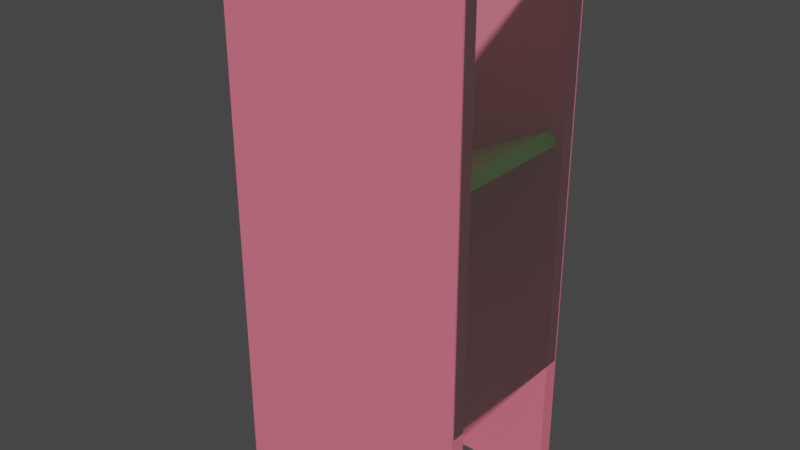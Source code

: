# Source: diceTower.blend  (saved by Blender 2.83.21; exported with 4.5.12 LTS)
import bpy
from mathutils import Matrix  # noqa: F401  (used for matrix-valued properties, if any)

bpy.ops.wm.read_factory_settings(use_empty=True)
scene = bpy.context.scene
scene.name = 'Scene'

# ---- collections
col_collection = bpy.data.collections.new('Collection'); scene.collection.children.link(col_collection)

# ---- materials (node trees are filled in below, after node groups)
mat_wallmat = bpy.data.materials.new('wallMat')
mat_wallmat.use_transparent_shadow = False
mat_glassmat = bpy.data.materials.new('glassMat')
mat_glassmat.surface_render_method = 'BLENDED'
mat_glassmat.blend_method = 'BLEND'
mat_glassmat.alpha_threshold = 0.0
mat_glassmat.use_transparent_shadow = False
mat_glassmat.line_color = (0.0, 0.0, 0.0, 1.0)
mat_rampmat = bpy.data.materials.new('rampMat')
mat_rampmat.use_transparent_shadow = False

# ---- material node trees
mat_wallmat.use_nodes = True; mat_wallmat.node_tree.nodes.clear()
_N = mat_wallmat.node_tree.nodes; _L = mat_wallmat.node_tree.links
n0 = _N.new('ShaderNodeBsdfPrincipled'); n0.name = 'Principled BSDF'; n0.location = (10, 300)
n0.distribution = 'GGX'
n0.subsurface_method = 'BURLEY'
n0.inputs[0].default_value = (0.8, 0.1717, 0.2454, 1.0)
n0.inputs[3].default_value = 1.45
n0.inputs[27].default_value = (0.0, 0.0, 0.0, 1.0)
n0.inputs[28].default_value = 1.0
n1 = _N.new('ShaderNodeOutputMaterial'); n1.name = 'Material Output'; n1.location = (300, 300)
_L.new(n0.outputs[0], n1.inputs[0])
n1.is_active_output = True
mat_glassmat.use_nodes = True; mat_glassmat.node_tree.nodes.clear()
_N = mat_glassmat.node_tree.nodes; _L = mat_glassmat.node_tree.links
n0 = _N.new('ShaderNodeOutputMaterial'); n0.name = 'Material Output'; n0.location = (300, 300)
n1 = _N.new('ShaderNodeBsdfPrincipled'); n1.name = 'Principled BSDF'; n1.location = (10, 300)
n1.distribution = 'GGX'
n1.subsurface_method = 'BURLEY'
n1.inputs[0].default_value = (1.0, 1.0, 1.0, 0.0)
n1.inputs[2].default_value = 0.4
n1.inputs[3].default_value = 1.45
n1.inputs[4].default_value = 0.05
n1.inputs[27].default_value = (0.0, 0.0, 0.0, 1.0)
n1.inputs[28].default_value = 1.0
_L.new(n1.outputs[0], n0.inputs[0])
n0.is_active_output = True
mat_rampmat.use_nodes = True; mat_rampmat.node_tree.nodes.clear()
_N = mat_rampmat.node_tree.nodes; _L = mat_rampmat.node_tree.links
n0 = _N.new('ShaderNodeBsdfPrincipled'); n0.name = 'Principled BSDF'; n0.location = (10, 300)
n0.distribution = 'GGX'
n0.subsurface_method = 'BURLEY'
n0.inputs[0].default_value = (0.2824, 0.8, 0.04309, 1.0)
n0.inputs[3].default_value = 1.45
n0.inputs[27].default_value = (0.0, 0.0, 0.0, 1.0)
n0.inputs[28].default_value = 1.0
n1 = _N.new('ShaderNodeOutputMaterial'); n1.name = 'Material Output'; n1.location = (300, 300)
_L.new(n0.outputs[0], n1.inputs[0])
n1.is_active_output = True

# ---- world
world_world = bpy.data.worlds.new('World'); scene.world = world_world
world_world.use_nodes = True; world_world.node_tree.nodes.clear()
_N = world_world.node_tree.nodes; _L = world_world.node_tree.links
n0 = _N.new('ShaderNodeOutputWorld'); n0.name = 'World Output'; n0.location = (300, 300)
n1 = _N.new('ShaderNodeBackground'); n1.name = 'Background'; n1.location = (10, 300)
n1.inputs[0].default_value = (0.05088, 0.05088, 0.05088, 1.0)
_L.new(n1.outputs[0], n0.inputs[0])
n0.is_active_output = True
world_world.color = (0.05088, 0.05088, 0.05088)
world_world.use_sun_shadow = False
world_world.sun_shadow_jitter_overblur = 0.0

# ---- meshes
me_cube = bpy.data.meshes.new('Cube')
me_cube.from_pydata([(1.0, 1.0, 1.0), (1.0, 1.0, -1.0), (1.0, -1.0, 1.0), (1.0, -1.0, -1.0), (-1.0, 1.0, 1.0), (-1.0, 1.0, -1.0), (-1.0, -1.0, 1.0), (-1.0, -1.0, -1.0)], [], [(0, 4, 6, 2), (3, 2, 6, 7), (7, 6, 4, 5), (5, 1, 3, 7), (1, 0, 2, 3), (5, 4, 0, 1)])
_uv = me_cube.uv_layers.new(name='UVMap')
_uv.uv.foreach_set('vector', [0.625, 0.5, 0.875, 0.5, 0.875, 0.75, 0.625, 0.75, 0.375, 0.75, 0.625, 0.75, 0.625, 1.0, 0.375, 1.0, 0.375, 0.0, 0.625, 0.0, 0.625, 0.25, 0.375, 0.25, 0.125, 0.5, 0.375, 0.5, 0.375, 0.75, 0.125, 0.75, 0.375, 0.5, 0.625, 0.5, 0.625, 0.75, 0.375, 0.75, 0.375, 0.25, 0.625, 0.25, 0.625, 0.5, 0.375, 0.5])
me_cube.materials.append(mat_wallmat)
me_cube.use_remesh_preserve_volume = False
me_cube.use_remesh_preserve_attributes = False
me_cube.use_mirror_vertex_groups = False
me_cube.update()
me_cube_001 = bpy.data.meshes.new('Cube.001')
me_cube_001.from_pydata([(1.0, 1.0, 1.0), (1.0, 1.0, -1.0), (1.0, -1.0, 1.0), (1.0, -1.0, -1.0), (-1.0, 1.0, 1.0), (-1.0, 1.0, -1.0), (-1.0, -1.0, 1.0), (-1.0, -1.0, -1.0)], [], [(0, 4, 6, 2), (3, 2, 6, 7), (7, 6, 4, 5), (5, 1, 3, 7), (1, 0, 2, 3), (5, 4, 0, 1)])
me_cube_001.polygons.foreach_set('material_index', [1, 1, 1, 1, 1, 1])
_uv = me_cube_001.uv_layers.new(name='UVMap')
_uv.uv.foreach_set('vector', [0.625, 0.5, 0.875, 0.5, 0.875, 0.75, 0.625, 0.75, 0.375, 0.75, 0.625, 0.75, 0.625, 1.0, 0.375, 1.0, 0.375, 0.0, 0.625, 0.0, 0.625, 0.25, 0.375, 0.25, 0.125, 0.5, 0.375, 0.5, 0.375, 0.75, 0.125, 0.75, 0.375, 0.5, 0.625, 0.5, 0.625, 0.75, 0.375, 0.75, 0.375, 0.25, 0.625, 0.25, 0.625, 0.5, 0.375, 0.5])
me_cube_001.materials.append(mat_glassmat)
me_cube_001.materials.append(mat_wallmat)
me_cube_001.use_remesh_preserve_volume = False
me_cube_001.use_remesh_preserve_attributes = False
me_cube_001.use_mirror_vertex_groups = False
me_cube_001.update()
me_cube_002 = bpy.data.meshes.new('Cube.002')
me_cube_002.from_pydata([(-1.0, -1.0, -1.0), (-1.0, -1.0, 1.0), (-1.0, 1.0, -1.0), (-1.0, 1.0, 1.0), (1.0, -1.0, -1.0), (1.0, -1.0, 1.0), (1.0, 1.0, -1.0), (1.0, 1.0, 1.0)], [], [(0, 1, 3, 2), (2, 3, 7, 6), (6, 7, 5, 4), (4, 5, 1, 0), (2, 6, 4, 0), (7, 3, 1, 5)])
_uv = me_cube_002.uv_layers.new(name='UVMap')
_uv.uv.foreach_set('vector', [0.375, 0.0, 0.625, 0.0, 0.625, 0.25, 0.375, 0.25, 0.375, 0.25, 0.625, 0.25, 0.625, 0.5, 0.375, 0.5, 0.375, 0.5, 0.625, 0.5, 0.625, 0.75, 0.375, 0.75, 0.375, 0.75, 0.625, 0.75, 0.625, 1.0, 0.375, 1.0, 0.125, 0.5, 0.375, 0.5, 0.375, 0.75, 0.125, 0.75, 0.625, 0.5, 0.875, 0.5, 0.875, 0.75, 0.625, 0.75])
me_cube_002.materials.append(mat_rampmat)
me_cube_002.use_remesh_fix_poles = True
me_cube_002.use_remesh_preserve_attributes = False
me_cube_002.use_mirror_vertex_groups = False
me_cube_002.update()
me_cube_003 = bpy.data.meshes.new('Cube.003')
me_cube_003.from_pydata([(-1.0, -1.0, -1.0), (-1.0, -1.0, 1.0), (-1.0, 1.0, -1.0), (-1.0, 1.0, 1.0), (1.0, -1.0, -1.0), (1.0, -1.0, 1.0), (1.0, 1.0, -1.0), (1.0, 1.0, 1.0)], [], [(0, 1, 3, 2), (2, 3, 7, 6), (6, 7, 5, 4), (4, 5, 1, 0), (2, 6, 4, 0), (7, 3, 1, 5)])
_uv = me_cube_003.uv_layers.new(name='UVMap')
_uv.uv.foreach_set('vector', [0.375, 0.0, 0.625, 0.0, 0.625, 0.25, 0.375, 0.25, 0.375, 0.25, 0.625, 0.25, 0.625, 0.5, 0.375, 0.5, 0.375, 0.5, 0.625, 0.5, 0.625, 0.75, 0.375, 0.75, 0.375, 0.75, 0.625, 0.75, 0.625, 1.0, 0.375, 1.0, 0.125, 0.5, 0.375, 0.5, 0.375, 0.75, 0.125, 0.75, 0.625, 0.5, 0.875, 0.5, 0.875, 0.75, 0.625, 0.75])
me_cube_003.materials.append(mat_rampmat)
me_cube_003.use_remesh_fix_poles = True
me_cube_003.use_remesh_preserve_attributes = False
me_cube_003.use_mirror_vertex_groups = False
me_cube_003.update()
me_cube_004 = bpy.data.meshes.new('Cube.004')
me_cube_004.from_pydata([(-1.0, -1.0, -1.0), (-1.0, -1.0, 1.0), (-1.0, 1.0, -1.0), (-1.0, 1.0, 1.0), (1.0, -1.0, -1.0), (1.0, -1.0, 1.0), (1.0, 1.0, -1.0), (1.0, 1.0, 1.0)], [], [(0, 1, 3, 2), (2, 3, 7, 6), (6, 7, 5, 4), (4, 5, 1, 0), (2, 6, 4, 0), (7, 3, 1, 5)])
_uv = me_cube_004.uv_layers.new(name='UVMap')
_uv.uv.foreach_set('vector', [0.375, 0.0, 0.625, 0.0, 0.625, 0.25, 0.375, 0.25, 0.375, 0.25, 0.625, 0.25, 0.625, 0.5, 0.375, 0.5, 0.375, 0.5, 0.625, 0.5, 0.625, 0.75, 0.375, 0.75, 0.375, 0.75, 0.625, 0.75, 0.625, 1.0, 0.375, 1.0, 0.125, 0.5, 0.375, 0.5, 0.375, 0.75, 0.125, 0.75, 0.625, 0.5, 0.875, 0.5, 0.875, 0.75, 0.625, 0.75])
me_cube_004.materials.append(mat_rampmat)
me_cube_004.use_remesh_fix_poles = True
me_cube_004.use_remesh_preserve_attributes = False
me_cube_004.use_mirror_vertex_groups = False
me_cube_004.update()
me_cube_005 = bpy.data.meshes.new('Cube.005')
me_cube_005.from_pydata([(1.0, 1.0, 1.0), (1.0, 1.0, -0.4903), (1.0, -1.0, 1.0), (1.0, -1.0, -0.4903), (-1.0, 1.0, 1.0), (-1.0, 1.0, -0.4903), (-1.0, -1.0, 1.0), (-1.0, -1.0, -0.4903)], [], [(0, 4, 6, 2), (3, 2, 6, 7), (7, 6, 4, 5), (5, 1, 3, 7), (1, 0, 2, 3), (5, 4, 0, 1)])
_uv = me_cube_005.uv_layers.new(name='UVMap')
_uv.uv.foreach_set('vector', [0.625, 0.5, 0.875, 0.5, 0.875, 0.75, 0.625, 0.75, 0.375, 0.75, 0.625, 0.75, 0.625, 1.0, 0.375, 1.0, 0.375, 0.0, 0.625, 0.0, 0.625, 0.25, 0.375, 0.25, 0.125, 0.5, 0.375, 0.5, 0.375, 0.75, 0.125, 0.75, 0.375, 0.5, 0.625, 0.5, 0.625, 0.75, 0.375, 0.75, 0.375, 0.25, 0.625, 0.25, 0.625, 0.5, 0.375, 0.5])
me_cube_005.materials.append(mat_glassmat)
me_cube_005.use_remesh_preserve_volume = False
me_cube_005.use_remesh_preserve_attributes = False
me_cube_005.use_mirror_vertex_groups = False
me_cube_005.update()
me_cube_006 = bpy.data.meshes.new('Cube.006')
me_cube_006.from_pydata([(1.0, 1.0, 1.0), (1.0, 1.0, -1.0), (1.0, -1.0, 1.0), (1.0, -1.0, -1.0), (-1.0, 1.0, 1.0), (-1.0, 1.0, -1.0), (-1.0, -1.0, 1.0), (-1.0, -1.0, -1.0)], [], [(0, 4, 6, 2), (3, 2, 6, 7), (7, 6, 4, 5), (5, 1, 3, 7), (1, 0, 2, 3), (5, 4, 0, 1)])
_uv = me_cube_006.uv_layers.new(name='UVMap')
_uv.uv.foreach_set('vector', [0.625, 0.5, 0.875, 0.5, 0.875, 0.75, 0.625, 0.75, 0.375, 0.75, 0.625, 0.75, 0.625, 1.0, 0.375, 1.0, 0.375, 0.0, 0.625, 0.0, 0.625, 0.25, 0.375, 0.25, 0.125, 0.5, 0.375, 0.5, 0.375, 0.75, 0.125, 0.75, 0.375, 0.5, 0.625, 0.5, 0.625, 0.75, 0.375, 0.75, 0.375, 0.25, 0.625, 0.25, 0.625, 0.5, 0.375, 0.5])
me_cube_006.materials.append(mat_glassmat)
me_cube_006.use_remesh_preserve_volume = False
me_cube_006.use_remesh_preserve_attributes = False
me_cube_006.use_mirror_vertex_groups = False
me_cube_006.update()

# ---- objects
ob_cube = bpy.data.objects.new('Cube', me_cube)
ob_cube_001 = bpy.data.objects.new('Cube.001', me_cube_001)
ob_cube_002 = bpy.data.objects.new('Cube.002', me_cube_002)
ob_cube_003 = bpy.data.objects.new('Cube.003', me_cube_003)
ob_cube_004 = bpy.data.objects.new('Cube.004', me_cube_004)
ob_cube_005 = bpy.data.objects.new('Cube.005', me_cube_005)
ob_cube_006 = bpy.data.objects.new('Cube.006', me_cube_006)

# ---- transforms, parenting, visibility, modifiers, constraints
ob_cube.location = (0.0, -2.86, -0.2741)
ob_cube.scale = (3.99, 0.2466, 8.671)
ob_cube.lock_rotations_4d = False
ob_cube.empty_display_type = 'ARROWS'
ob_cube.lineart.crease_threshold = 0.0
ob_cube_001.location = (0.0, 1.787, -0.2741)
ob_cube_001.scale = (3.99, 0.2466, 8.671)
ob_cube_001.lock_rotations_4d = False
ob_cube_001.empty_display_type = 'ARROWS'
ob_cube_001.lineart.crease_threshold = 0.0
ob_cube_002.location = (-1.973, -0.5308, 6.073)
ob_cube_002.rotation_euler = (0.0, 0.5471, 0.0)
ob_cube_002.scale = (1.879, 2.334, 0.2184)
ob_cube_002.lineart.crease_threshold = 0.0
ob_cube_003.location = (2.069, -0.558, 1.956)
ob_cube_003.rotation_euler = (0.0, -0.4738, 0.0)
ob_cube_003.scale = (1.841, 2.334, 0.2218)
ob_cube_003.lineart.crease_threshold = 0.0
ob_cube_004.location = (-1.734, -0.417, -1.167)
ob_cube_004.rotation_euler = (7.914e-08, 0.569, 1.587e-07)
ob_cube_004.scale = (1.89, 2.334, 0.2174)
ob_cube_004.lineart.crease_threshold = 0.0
ob_cube_005.location = (3.988, -0.5457, -0.2741)
ob_cube_005.rotation_euler = (0.0, -0.0, 1.571)
ob_cube_005.scale = (2.502, 0.02754, 8.671)
ob_cube_005.lock_rotations_4d = False
ob_cube_005.empty_display_type = 'ARROWS'
ob_cube_005.lineart.crease_threshold = 0.0
ob_cube_006.location = (-3.89, -0.5457, -0.2741)
ob_cube_006.rotation_euler = (0.0, -0.0, 1.571)
ob_cube_006.scale = (2.502, 0.02754, 8.671)
ob_cube_006.lock_rotations_4d = False
ob_cube_006.empty_display_type = 'ARROWS'
ob_cube_006.lineart.crease_threshold = 0.0

# ---- collection membership
col_collection.objects.link(ob_cube)
col_collection.objects.link(ob_cube_001)
col_collection.objects.link(ob_cube_002)
col_collection.objects.link(ob_cube_003)
col_collection.objects.link(ob_cube_004)
col_collection.objects.link(ob_cube_005)
col_collection.objects.link(ob_cube_006)

# ---- scene / render settings (as saved in the file)
scene.frame_start = 1; scene.frame_end = 250; scene.frame_set(1)
scene.render.engine = 'BLENDER_EEVEE_NEXT'
scene.cycles.use_denoising = False
scene.cycles.samples = 128
scene.cycles.sampling_pattern = 'TABULATED_SOBOL'
scene.cycles.use_adaptive_sampling = False
scene.cycles.use_light_tree = False
scene.view_settings.view_transform = 'Filmic'
bpy.context.view_layer.update()

# ---- added for rendering (the .blend has no active camera and no usable light): camera, sun
cam_auto = bpy.data.cameras.new('AutoCamera')
cam_auto.lens = 50.0
cam_auto.sensor_width = 36.0
cam_auto.clip_end = 1000.0
ob_auto_camera = bpy.data.objects.new('AutoCamera', cam_auto)
scene.collection.objects.link(ob_auto_camera)
ob_auto_camera.location = (18.3144, -22.4982, 14.3671)
ob_auto_camera.rotation_euler = (1.09748, -7.21219e-08, 0.694738)
scene.camera = ob_auto_camera
light_auto_sun = bpy.data.lights.new('AutoSun', 'SUN')
light_auto_sun.energy = 3.0
light_auto_sun.angle = 0.0523599
ob_auto_sun = bpy.data.objects.new('AutoSun', light_auto_sun)
scene.collection.objects.link(ob_auto_sun)
ob_auto_sun.rotation_euler = (0.872665, 0.174533, 0.523599)
bpy.context.view_layer.update()
